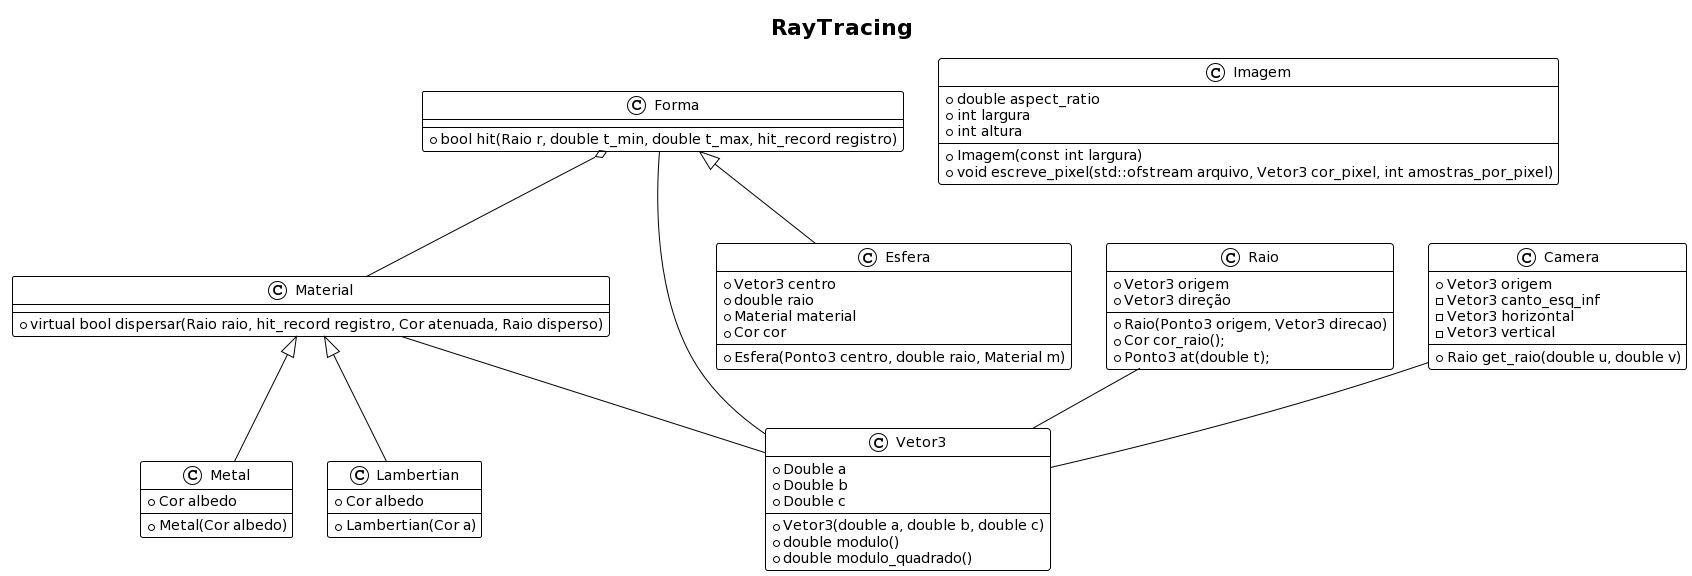

The diagram above was rendered by PlantUML. Its source (embedded in the PNG):
@startuml
!theme plain

skin rose

title RayTracing


class Vetor3 {
  +Double a
  +Double b
  +Double c
  +Vetor3(double a, double b, double c)
  +double modulo()
  +double modulo_quadrado()

}

class Material {
  +virtual bool dispersar(Raio raio, hit_record registro, Cor atenuada, Raio disperso)
}

class Metal{
  +Cor albedo
  +Metal(Cor albedo)
}

class Lambertian{
  +Cor albedo
  +Lambertian(Cor a)
}

class Imagem {
  +Imagem(const int largura)
  +void escreve_pixel(std::ofstream arquivo, Vetor3 cor_pixel, int amostras_por_pixel)
  +double aspect_ratio
  +int largura
  +int altura
}

class Forma {
  +bool hit(Raio r, double t_min, double t_max, hit_record registro)
}

class Esfera{
  +Vetor3 centro
  +double raio
  +Material material
  +Cor cor
  +Esfera(Ponto3 centro, double raio, Material m)
}

class Raio{
  +Vetor3 origem
  +Vetor3 direção
  +Raio(Ponto3 origem, Vetor3 direcao)
  +Cor cor_raio();
  +Ponto3 at(double t);
}

class Camera{
  +Vetor3 origem
  -Vetor3 canto_esq_inf
  -Vetor3 horizontal
  -Vetor3 vertical
  +Raio get_raio(double u, double v)
}

Forma <|-- Esfera
Material <|-- Metal
Material <|-- Lambertian

Camera -- Vetor3
Material-- Vetor3
Raio -- Vetor3
Forma-- Vetor3
Forma o-- Material
@enduml